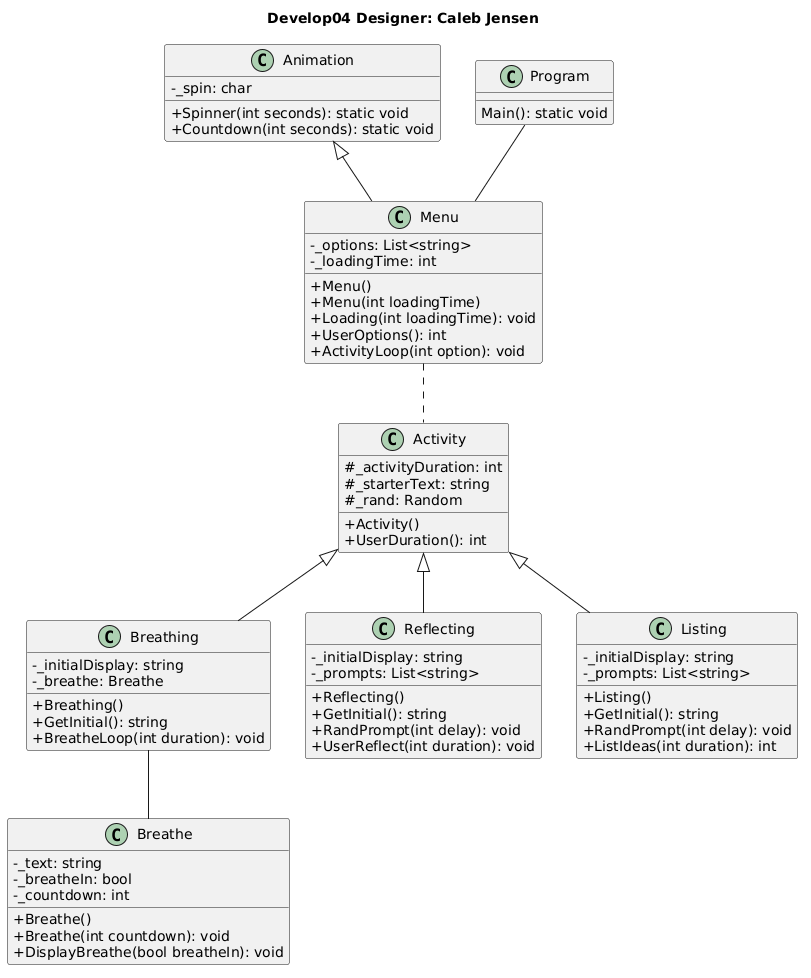

The diagram above was rendered by PlantUML. Its source (embedded in the PNG):
@startuml
title Develop04 Designer: Caleb Jensen
skinparam classAttributeIconSize 0
class Activity {
    # _activityDuration: int
    # _starterText: string
    # _rand: Random
    + Activity()
    + UserDuration(): int
}
class Breathing {
    - _initialDisplay: string
    - _breathe: Breathe
    + Breathing()
    + GetInitial(): string
    + BreatheLoop(int duration): void
}
class Breathe {
    - _text: string
    - _breatheIn: bool
    - _countdown: int
    + Breathe()
    + Breathe(int countdown): void
    + DisplayBreathe(bool breatheIn): void
}

class Menu {
    - _options: List<string>
    - _loadingTime: int
    + Menu()
    + Menu(int loadingTime)
    + Loading(int loadingTime): void
    + UserOptions(): int
    + ActivityLoop(int option): void
}
class Animation {
    - _spin: char 
    +Spinner(int seconds): static void
    +Countdown(int seconds): static void
}

class Reflecting {
    - _initialDisplay: string
    - _prompts: List<string>
    + Reflecting()
    + GetInitial(): string
    + RandPrompt(int delay): void
    + UserReflect(int duration): void
}
class Listing {
    - _initialDisplay: string
    - _prompts: List<string>
    + Listing()
    + GetInitial(): string    
    + RandPrompt(int delay): void
    + ListIdeas(int duration): int
}
class Program{
    Main(): static void
}

Activity <|-- Breathing
Animation <|--Menu
Program -- Menu
Activity <|-- Reflecting
Activity <|-- Listing
Breathing -- Breathe
Menu .. Activity
@enduml